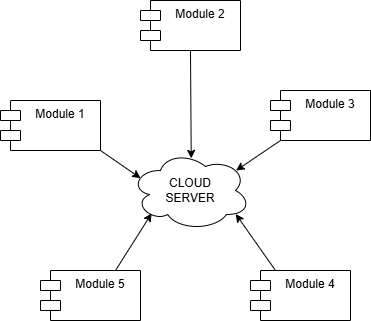

The diagram above was exported from draw.io. Its source (the exported page's mxGraphModel, read from the mxfile embedded in the PNG):
<mxGraphModel dx="535" dy="386" grid="1" gridSize="10" guides="1" tooltips="1" connect="1" arrows="1" fold="1" page="1" pageScale="1" pageWidth="850" pageHeight="1100" math="0" shadow="0">
  <root>
    <mxCell id="0" />
    <mxCell id="1" parent="0" />
    <mxCell id="6kgjxCsSQFR5tvAMteNH-1" parent="1" style="shape=module;align=left;spacingLeft=20;align=center;verticalAlign=top;whiteSpace=wrap;html=1;" value="Module 1" vertex="1">
      <mxGeometry height="50" width="100" x="210" y="210" as="geometry" />
    </mxCell>
    <mxCell id="6kgjxCsSQFR5tvAMteNH-2" parent="1" style="ellipse;shape=cloud;whiteSpace=wrap;html=1;" value="CLOUD&lt;div&gt;SERVER&lt;/div&gt;" vertex="1">
      <mxGeometry height="80" width="120" x="340" y="260" as="geometry" />
    </mxCell>
    <mxCell id="6kgjxCsSQFR5tvAMteNH-3" parent="1" style="shape=module;align=left;spacingLeft=20;align=center;verticalAlign=top;whiteSpace=wrap;html=1;" value="Module 5" vertex="1">
      <mxGeometry height="50" width="100" x="250" y="380" as="geometry" />
    </mxCell>
    <mxCell id="6kgjxCsSQFR5tvAMteNH-5" parent="1" style="shape=module;align=left;spacingLeft=20;align=center;verticalAlign=top;whiteSpace=wrap;html=1;" value="Module 2" vertex="1">
      <mxGeometry height="50" width="100" x="350" y="110" as="geometry" />
    </mxCell>
    <mxCell id="6kgjxCsSQFR5tvAMteNH-6" parent="1" style="shape=module;align=left;spacingLeft=20;align=center;verticalAlign=top;whiteSpace=wrap;html=1;" value="Module 4" vertex="1">
      <mxGeometry height="50" width="100" x="460" y="380" as="geometry" />
    </mxCell>
    <mxCell id="6kgjxCsSQFR5tvAMteNH-8" parent="1" style="shape=module;align=left;spacingLeft=20;align=center;verticalAlign=top;whiteSpace=wrap;html=1;" value="Module 3" vertex="1">
      <mxGeometry height="50" width="100" x="480" y="200" as="geometry" />
    </mxCell>
    <mxCell id="6kgjxCsSQFR5tvAMteNH-11" edge="1" parent="1" source="6kgjxCsSQFR5tvAMteNH-1" style="endArrow=classic;html=1;rounded=0;exitX=1;exitY=1;exitDx=0;exitDy=0;entryX=0.084;entryY=0.346;entryDx=0;entryDy=0;entryPerimeter=0;" target="6kgjxCsSQFR5tvAMteNH-2" value="">
      <mxGeometry height="50" relative="1" width="50" as="geometry">
        <mxPoint x="420" y="330" as="sourcePoint" />
        <mxPoint x="470" y="280" as="targetPoint" />
      </mxGeometry>
    </mxCell>
    <mxCell id="6kgjxCsSQFR5tvAMteNH-12" edge="1" parent="1" source="6kgjxCsSQFR5tvAMteNH-5" style="endArrow=classic;html=1;rounded=0;exitX=0.5;exitY=1;exitDx=0;exitDy=0;entryX=0.506;entryY=0.098;entryDx=0;entryDy=0;entryPerimeter=0;" target="6kgjxCsSQFR5tvAMteNH-2" value="">
      <mxGeometry height="50" relative="1" width="50" as="geometry">
        <mxPoint x="370" y="220" as="sourcePoint" />
        <mxPoint x="410" y="248" as="targetPoint" />
      </mxGeometry>
    </mxCell>
    <mxCell id="6kgjxCsSQFR5tvAMteNH-13" edge="1" parent="1" source="6kgjxCsSQFR5tvAMteNH-8" style="endArrow=classic;html=1;rounded=0;exitX=0;exitY=1;exitDx=10;exitDy=0;entryX=0.88;entryY=0.25;entryDx=0;entryDy=0;entryPerimeter=0;exitPerimeter=0;" target="6kgjxCsSQFR5tvAMteNH-2" value="">
      <mxGeometry height="50" relative="1" width="50" as="geometry">
        <mxPoint x="430" y="240" as="sourcePoint" />
        <mxPoint x="470" y="268" as="targetPoint" />
      </mxGeometry>
    </mxCell>
    <mxCell id="6kgjxCsSQFR5tvAMteNH-14" edge="1" parent="1" source="6kgjxCsSQFR5tvAMteNH-3" style="endArrow=classic;html=1;rounded=0;exitX=0.75;exitY=0;exitDx=0;exitDy=0;entryX=0.176;entryY=0.786;entryDx=0;entryDy=0;entryPerimeter=0;" target="6kgjxCsSQFR5tvAMteNH-2" value="">
      <mxGeometry height="50" relative="1" width="50" as="geometry">
        <mxPoint x="510" y="270" as="sourcePoint" />
        <mxPoint x="550" y="298" as="targetPoint" />
      </mxGeometry>
    </mxCell>
    <mxCell id="6kgjxCsSQFR5tvAMteNH-15" edge="1" parent="1" source="6kgjxCsSQFR5tvAMteNH-6" style="endArrow=classic;html=1;rounded=0;entryX=0.877;entryY=0.794;entryDx=0;entryDy=0;entryPerimeter=0;exitX=0.25;exitY=0;exitDx=0;exitDy=0;" target="6kgjxCsSQFR5tvAMteNH-2" value="">
      <mxGeometry height="50" relative="1" width="50" as="geometry">
        <mxPoint x="550" y="300" as="sourcePoint" />
        <mxPoint x="480" y="388" as="targetPoint" />
      </mxGeometry>
    </mxCell>
  </root>
</mxGraphModel>